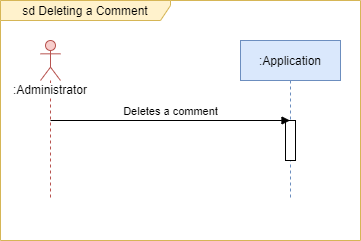

The diagram above was exported from draw.io. Its source (the exported page's mxGraphModel, read from the mxfile embedded in the PNG):
<mxGraphModel dx="1002" dy="658" grid="1" gridSize="10" guides="1" tooltips="1" connect="1" arrows="1" fold="1" page="1" pageScale="1" pageWidth="827" pageHeight="1169" math="0" shadow="0">
  <root>
    <mxCell id="0" />
    <mxCell id="1" parent="0" />
    <mxCell id="PT3PTwbjLzJUKAL1uacb-5" value="sd Deleting a Comment" style="shape=umlFrame;whiteSpace=wrap;html=1;width=170;height=20;fillColor=#fff2cc;strokeColor=#d6b656;" parent="1" vertex="1">
      <mxGeometry x="200" y="80" width="360" height="240" as="geometry" />
    </mxCell>
    <mxCell id="PT3PTwbjLzJUKAL1uacb-7" value="&lt;span style=&quot;background-color: rgb(255 , 255 , 255)&quot;&gt;:Administrator&lt;/span&gt;" style="shape=umlLifeline;participant=umlActor;perimeter=lifelinePerimeter;whiteSpace=wrap;html=1;container=1;collapsible=0;recursiveResize=0;verticalAlign=top;spacingTop=36;outlineConnect=0;fillColor=#f8cecc;strokeColor=#b85450;" parent="1" vertex="1">
      <mxGeometry x="240" y="120" width="20" height="160" as="geometry" />
    </mxCell>
    <mxCell id="PT3PTwbjLzJUKAL1uacb-8" value=":Application" style="shape=umlLifeline;perimeter=lifelinePerimeter;whiteSpace=wrap;html=1;container=1;collapsible=0;recursiveResize=0;outlineConnect=0;fillColor=#dae8fc;strokeColor=#6c8ebf;" parent="1" vertex="1">
      <mxGeometry x="440" y="120" width="100" height="160" as="geometry" />
    </mxCell>
    <mxCell id="PT3PTwbjLzJUKAL1uacb-9" value="" style="html=1;points=[];perimeter=orthogonalPerimeter;" parent="PT3PTwbjLzJUKAL1uacb-8" vertex="1">
      <mxGeometry x="45" y="80" width="10" height="40" as="geometry" />
    </mxCell>
    <mxCell id="PT3PTwbjLzJUKAL1uacb-13" value="Deletes a comment" style="html=1;verticalAlign=bottom;endArrow=block;" parent="1" edge="1">
      <mxGeometry width="80" relative="1" as="geometry">
        <mxPoint x="250" y="200" as="sourcePoint" />
        <mxPoint x="489.5" y="200" as="targetPoint" />
      </mxGeometry>
    </mxCell>
  </root>
</mxGraphModel>